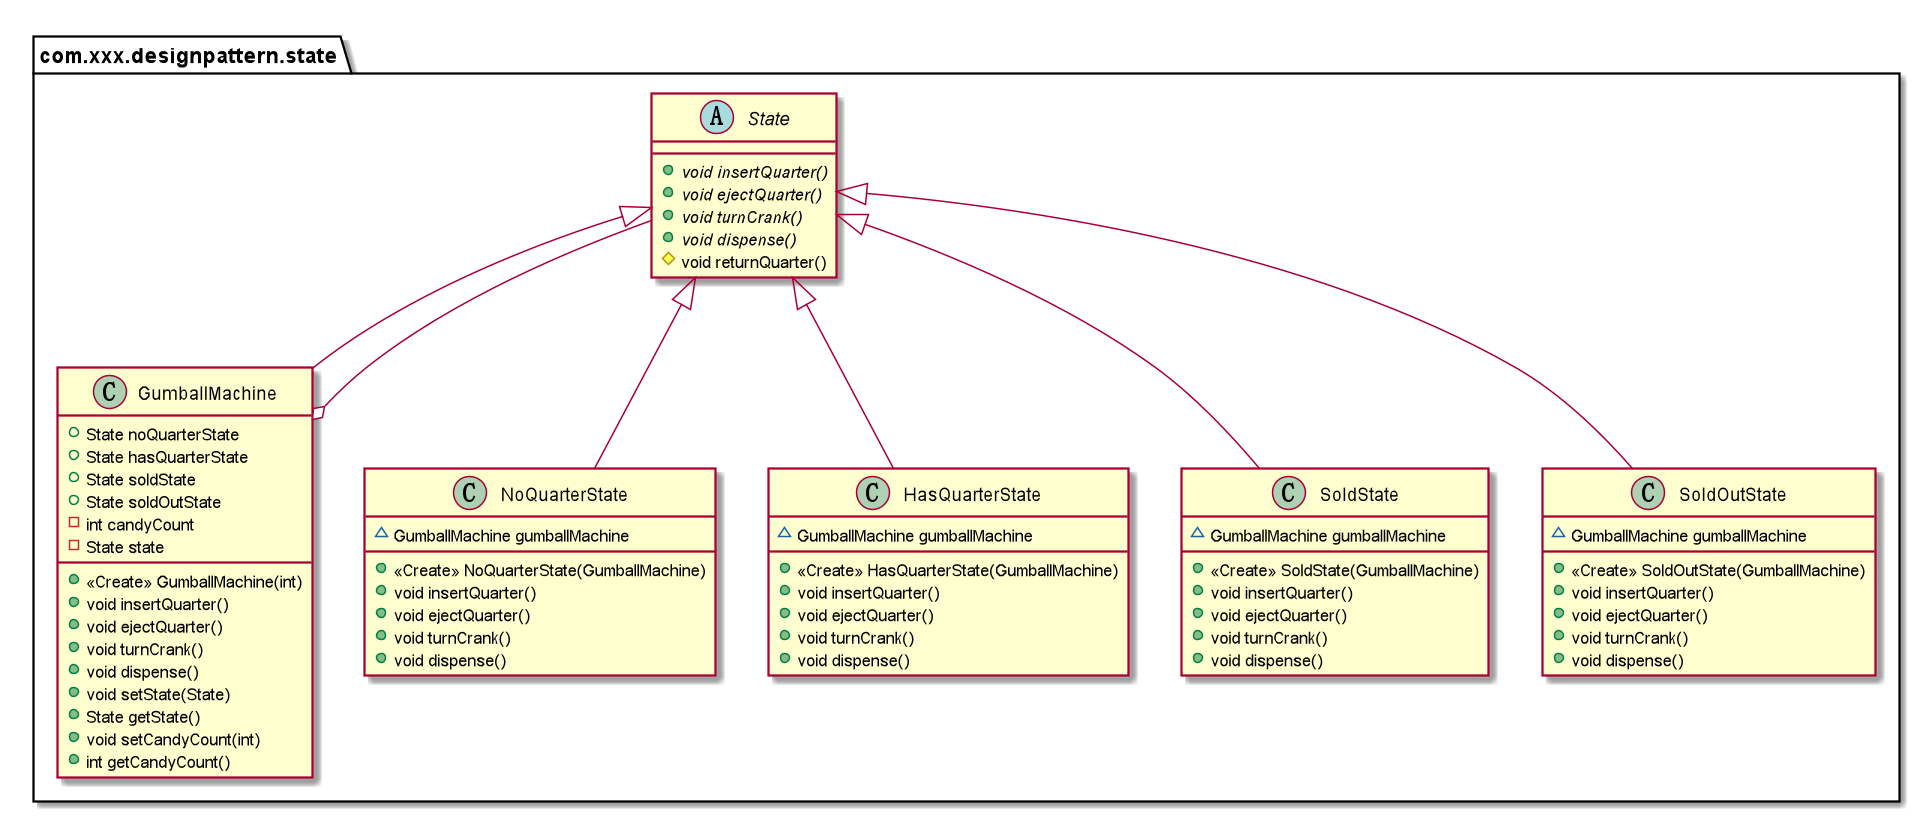

The diagram above was rendered by PlantUML. Its source (embedded in the PNG):
@startuml
abstract class com.xxx.designpattern.state.State {
+ {abstract}void insertQuarter()
+ {abstract}void ejectQuarter()
+ {abstract}void turnCrank()
+ {abstract}void dispense()
# void returnQuarter()
}
class com.xxx.designpattern.state.GumballMachine {
+ State noQuarterState
+ State hasQuarterState
+ State soldState
+ State soldOutState
- int candyCount
- State state
+ <<Create>> GumballMachine(int)
+ void insertQuarter()
+ void ejectQuarter()
+ void turnCrank()
+ void dispense()
+ void setState(State)
+ State getState()
+ void setCandyCount(int)
+ int getCandyCount()
}
class com.xxx.designpattern.state.NoQuarterState {
~ GumballMachine gumballMachine
+ <<Create>> NoQuarterState(GumballMachine)
+ void insertQuarter()
+ void ejectQuarter()
+ void turnCrank()
+ void dispense()
}
class com.xxx.designpattern.state.HasQuarterState {
~ GumballMachine gumballMachine
+ <<Create>> HasQuarterState(GumballMachine)
+ void insertQuarter()
+ void ejectQuarter()
+ void turnCrank()
+ void dispense()
}
class com.xxx.designpattern.state.SoldState {
~ GumballMachine gumballMachine
+ <<Create>> SoldState(GumballMachine)
+ void insertQuarter()
+ void ejectQuarter()
+ void turnCrank()
+ void dispense()
}
class com.xxx.designpattern.state.SoldOutState {
~ GumballMachine gumballMachine
+ <<Create>> SoldOutState(GumballMachine)
+ void insertQuarter()
+ void ejectQuarter()
+ void turnCrank()
+ void dispense()
}

com.xxx.designpattern.state.GumballMachine o-- com.xxx.designpattern.state.State
com.xxx.designpattern.state.State <|-- com.xxx.designpattern.state.GumballMachine
com.xxx.designpattern.state.State <|-- com.xxx.designpattern.state.NoQuarterState
com.xxx.designpattern.state.State <|-- com.xxx.designpattern.state.HasQuarterState
com.xxx.designpattern.state.State <|-- com.xxx.designpattern.state.SoldState
com.xxx.designpattern.state.State <|-- com.xxx.designpattern.state.SoldOutState
@enduml